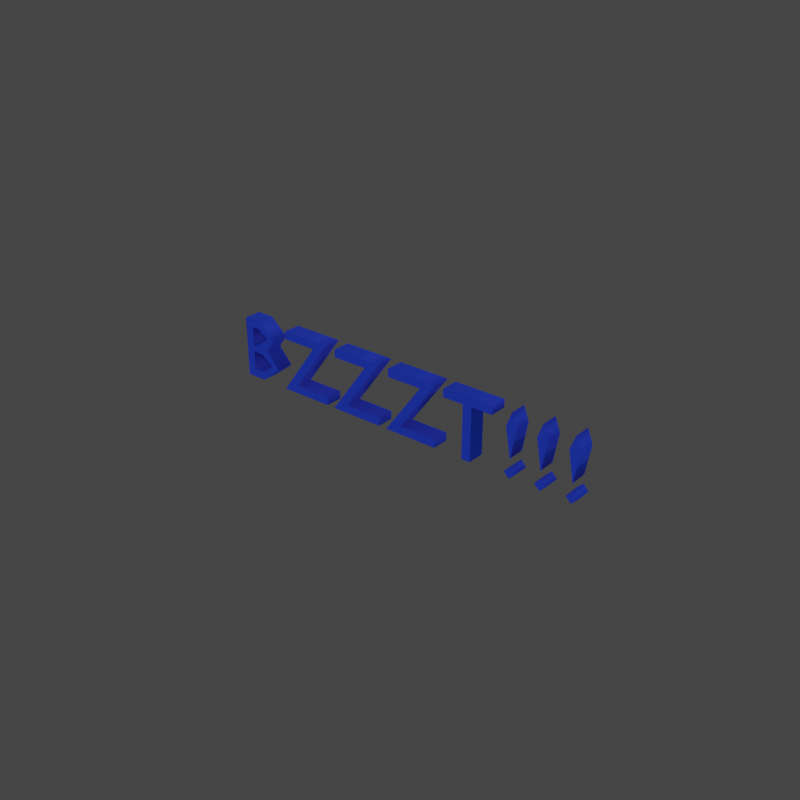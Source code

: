 # Source: letter_sfx.blend  (saved by Blender 2.82.7; exported with 4.5.12 LTS)
import bpy
from mathutils import Matrix  # noqa: F401  (used for matrix-valued properties, if any)

bpy.ops.wm.read_factory_settings(use_empty=True)
scene = bpy.context.scene
scene.name = 'Scene'

# ---- collections
col_letters = bpy.data.collections.new('Letters'); scene.collection.children.link(col_letters)

# ---- materials (node trees are filled in below, after node groups)
mat_letters_sfx = bpy.data.materials.new('Letters_SFX')

# ---- material node trees
mat_letters_sfx.use_nodes = True; mat_letters_sfx.node_tree.nodes.clear()
_N = mat_letters_sfx.node_tree.nodes; _L = mat_letters_sfx.node_tree.links
n0 = _N.new('ShaderNodeMixShader'); n0.name = 'Mix Shader'; n0.location = (66, 28)
n1 = _N.new('ShaderNodeOutputMaterial'); n1.name = 'Material Output'; n1.location = (333, 63)
n2 = _N.new('ShaderNodeEmission'); n2.name = 'Emission'; n2.location = (-162, -46)
n2.inputs[0].default_value = (0.008743, 0.0008783, 0.002685, 1.0)
n3 = _N.new('ShaderNodeValToRGB'); n3.name = 'ColorRamp'; n3.location = (-547, 5)
n3.color_ramp.interpolation = 'EASE'
while len(n3.color_ramp.elements) > 1: n3.color_ramp.elements.remove(n3.color_ramp.elements[-1])
n3.color_ramp.elements[0].position = 0.4045; n3.color_ramp.elements[0].color = (0.4939, 0.4939, 0.4939, 1.0)
_e = n3.color_ramp.elements.new(1.0); _e.color = (1.0, 1.0, 1.0, 1.0)
n4 = _N.new('ShaderNodeAmbientOcclusion'); n4.name = 'Ambient Occlusion'; n4.location = (-820, -154)
n5 = _N.new('ShaderNodeBsdfPrincipled'); n5.name = 'Principled BSDF'; n5.location = (-218, -190)
n5.distribution = 'GGX'
n5.subsurface_method = 'BURLEY'
n5.inputs[0].default_value = (0.05199, 0.0698, 0.8, 1.0)
n5.inputs[1].default_value = 1.0
n5.inputs[2].default_value = 0.6611
n5.inputs[3].default_value = 1.45
n5.inputs[13].default_value = 0.0
n5.inputs[19].default_value = 0.07955
n5.inputs[20].default_value = 0.1391
n5.inputs[27].default_value = (0.0, 0.01039, 0.1211, 1.0)
n5.inputs[28].default_value = 1.0
_L.new(n4.outputs[0], n3.inputs[0])
_L.new(n3.outputs[0], n0.inputs[0])
_L.new(n2.outputs[0], n0.inputs[1])
_L.new(n5.outputs[0], n0.inputs[2])
_L.new(n0.outputs[0], n1.inputs[0])
n1.is_active_output = True

# ---- world
world_world = bpy.data.worlds.new('World'); scene.world = world_world
world_world.use_nodes = True; world_world.node_tree.nodes.clear()
_N = world_world.node_tree.nodes; _L = world_world.node_tree.links
n0 = _N.new('ShaderNodeOutputWorld'); n0.name = 'World Output'; n0.location = (412, 325)
n1 = _N.new('ShaderNodeBackground'); n1.name = 'Background'; n1.location = (227, 302)
n1.inputs[0].default_value = (0.05088, 0.05088, 0.05088, 0.0)
n2 = _N.new('ShaderNodeBackground'); n2.name = 'Background.001'; n2.location = (222, 325)
n2.inputs[0].default_value = (0.04971, 0.04971, 0.04971, 1.0)
_L.new(n2.outputs[0], n0.inputs[0])
n0.is_active_output = True
world_world.color = (0.0331, 0.0331, 0.0331)
world_world.use_sun_shadow = False
world_world.sun_shadow_jitter_overblur = 0.0

# ---- curves / text
txt_text = bpy.data.curves.new('Text', 'FONT')
txt_text.dimensions = '2D'
txt_text.body = 'BZZZT!!!'
txt_text.materials.append(mat_letters_sfx)
txt_text.use_path_clamp = True
txt_text.bevel_resolution = 1
txt_text.extrude = 0.012
txt_text.bevel_depth = 0.001
txt_text.resolution_u = 1
txt_text.use_fill_caps = True
txt_text.align_x = 'CENTER'
txt_text.align_y = 'CENTER'
txt_text.size = 0.1351
txt_text.space_line = 0.61
txt_text.space_character = 1.14

# ---- objects
ob_sfx_001 = bpy.data.objects.new('SFX.001', txt_text)

# ---- transforms, parenting, visibility, modifiers, constraints
ob_sfx_001.location = (0.0, 0.0, 0.0)
ob_sfx_001.rotation_euler = (1.571, -0.0, 0.0)
ob_sfx_001.display_type = 'SOLID'
ob_sfx_001.display.show_shadows = False
ob_sfx_001.lineart.crease_threshold = 0.0
_m = ob_sfx_001.modifiers.new('Decimate.002', 'DECIMATE')
_m.decimate_type = 'DISSOLVE'
_m.ratio = 0.3696
_m = ob_sfx_001.modifiers.new('Decimate', 'DECIMATE')
_m.ratio = 0.2609
_m = ob_sfx_001.modifiers.new('Triangulate', 'TRIANGULATE')
_m.quad_method = 'FIXED'
_m.keep_custom_normals = True

# ---- collection membership
col_letters.objects.link(ob_sfx_001)

# ---- scene / render settings (as saved in the file)
scene.frame_start = 1; scene.frame_end = 72; scene.frame_set(22)
scene.render.engine = 'CYCLES'
scene.render.resolution_x = 1024
scene.render.resolution_y = 1024
scene.render.film_transparent = True
scene.cycles.use_denoising = False
scene.cycles.samples = 128
scene.cycles.sampling_pattern = 'TABULATED_SOBOL'
scene.cycles.use_adaptive_sampling = False
scene.cycles.use_light_tree = False
scene.eevee.taa_render_samples = 32
scene.eevee.use_gtao = True
scene.eevee.gtao_quality = 0.2349
scene.eevee.gtao_distance = 5.79
scene.eevee.fast_gi_quality = 0.2349
scene.eevee.use_raytracing = True
scene.view_settings.view_transform = 'Filmic'
bpy.context.view_layer.update()

# ---- added for rendering (the .blend has no active camera and no usable light): camera, sun
cam_auto = bpy.data.cameras.new('AutoCamera')
cam_auto.lens = 50.0
cam_auto.sensor_width = 36.0
cam_auto.clip_end = 1000.0
ob_auto_camera = bpy.data.objects.new('AutoCamera', cam_auto)
scene.collection.objects.link(ob_auto_camera)
ob_auto_camera.location = (0.855633, -1.03081, 0.689912)
ob_auto_camera.rotation_euler = (1.09748, -7.21219e-08, 0.694738)
scene.camera = ob_auto_camera
light_auto_sun = bpy.data.lights.new('AutoSun', 'SUN')
light_auto_sun.energy = 3.0
light_auto_sun.angle = 0.0523599
ob_auto_sun = bpy.data.objects.new('AutoSun', light_auto_sun)
scene.collection.objects.link(ob_auto_sun)
ob_auto_sun.rotation_euler = (0.872665, 0.174533, 0.523599)
bpy.context.view_layer.update()
